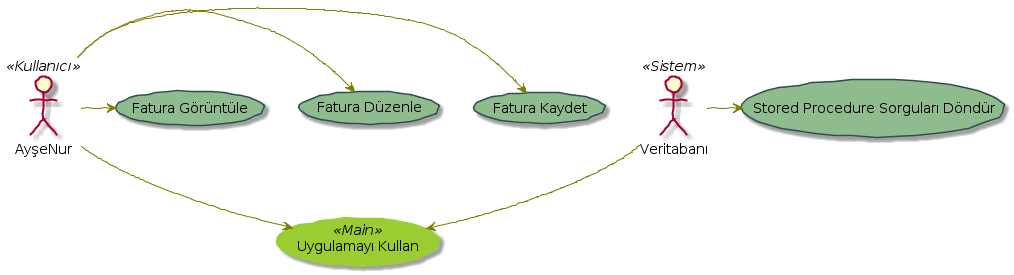

The diagram above was rendered by PlantUML. Its source (embedded in the PNG):
@startuml
skinparam handwritten true

skinparam usecase {
	BackgroundColor DarkSeaGreen
	BorderColor DarkSlateGray

	BackgroundColor<< Main >> YellowGreen
	BorderColor<< Main >> YellowGreen
	
	ArrowColor Olive
	ActorBorderColor black
	ActorFontName Courier

	ActorBackgroundColor<< Kişi>> Gold
}

AyşeNur << Kullanıcı>>
:Veritabanı: as MsSql << Sistem>>
(Uygulamayı Kullan) as (Use) << Main >>

AyşeNur-> (Fatura Kaydet)
AyşeNur-> (Fatura Düzenle)
AyşeNur-> (Fatura Görüntüle)
AyşeNur--> (Use)

MsSql -> (Stored Procedure Sorguları Döndür)
MsSql --> (Use)
@enduml